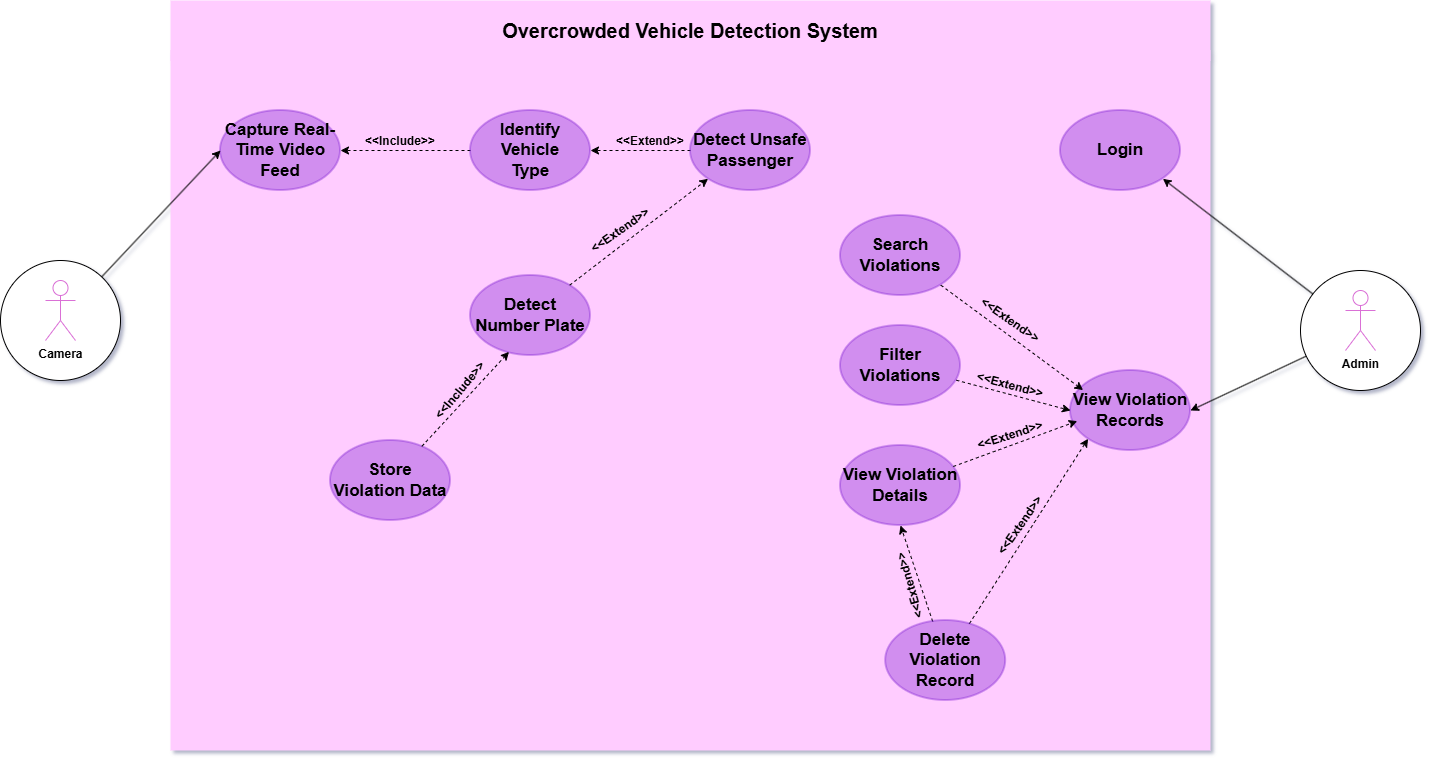

The diagram above was exported from draw.io. Its source (the exported page's mxGraphModel, read from the mxfile embedded in the PNG):
<mxGraphModel dx="1967" dy="1849" grid="1" gridSize="10" guides="1" tooltips="1" connect="1" arrows="1" fold="1" page="1" pageScale="1" pageWidth="827" pageHeight="1169" math="0" shadow="0">
  <root>
    <mxCell id="0" />
    <mxCell id="1" parent="0" />
    <mxCell id="H0Udnlms3z8eI2fXLfsS-7" value="" style="rounded=0;whiteSpace=wrap;html=1;fillColor=light-dark(#FFCCFF,#FFCCFF);strokeColor=none;dashed=1;" parent="1" vertex="1">
      <mxGeometry x="90" width="1040" height="700" as="geometry" />
    </mxCell>
    <mxCell id="H0Udnlms3z8eI2fXLfsS-2" value="&lt;font style=&quot;color: light-dark(rgb(0, 0, 0), rgb(0, 0, 0));&quot;&gt;Capture Real-Time Video Feed&lt;/font&gt;" style="ellipse;whiteSpace=wrap;html=1;fillColor=light-dark(#6600CC,#6600CC);fontColor=#000000;strokeColor=light-dark(#6600CC,#6600CC);fillStyle=auto;gradientColor=none;strokeWidth=2;opacity=30;fontSize=17;fontStyle=1" parent="1" vertex="1">
      <mxGeometry x="140" y="60" width="120" height="80" as="geometry" />
    </mxCell>
    <mxCell id="H0Udnlms3z8eI2fXLfsS-10" style="edgeStyle=orthogonalEdgeStyle;rounded=0;orthogonalLoop=1;jettySize=auto;html=1;entryX=1;entryY=0.5;entryDx=0;entryDy=0;strokeColor=light-dark(#000000,#000000);exitX=0;exitY=0.5;exitDx=0;exitDy=0;dashed=1;" parent="1" source="H0Udnlms3z8eI2fXLfsS-16" target="H0Udnlms3z8eI2fXLfsS-2" edge="1">
      <mxGeometry relative="1" as="geometry">
        <mxPoint x="260" y="210" as="sourcePoint" />
      </mxGeometry>
    </mxCell>
    <mxCell id="BmKJz_VfooLYS2-xGeDy-5" style="edgeStyle=orthogonalEdgeStyle;rounded=0;orthogonalLoop=1;jettySize=auto;html=1;entryX=1;entryY=0.5;entryDx=0;entryDy=0;strokeColor=light-dark(#000000,#000000);dashed=1;" parent="1" source="H0Udnlms3z8eI2fXLfsS-9" target="H0Udnlms3z8eI2fXLfsS-16" edge="1">
      <mxGeometry relative="1" as="geometry" />
    </mxCell>
    <mxCell id="H0Udnlms3z8eI2fXLfsS-9" value="&lt;font style=&quot;color: light-dark(rgb(0, 0, 0), rgb(0, 0, 0));&quot;&gt;Detect Unsafe Passenger&lt;/font&gt;" style="ellipse;whiteSpace=wrap;html=1;fillColor=light-dark(#6600CC,#6600CC);fontColor=#000000;strokeColor=light-dark(#6600CC,#6600CC);fillStyle=auto;gradientColor=none;strokeWidth=2;opacity=30;fontSize=17;fontStyle=1" parent="1" vertex="1">
      <mxGeometry x="610" y="60" width="120" height="80" as="geometry" />
    </mxCell>
    <mxCell id="H0Udnlms3z8eI2fXLfsS-11" value="&lt;font style=&quot;color: light-dark(rgb(0, 0, 0), rgb(0, 0, 0));&quot;&gt;&amp;lt;&amp;lt;Include&amp;gt;&amp;gt;&lt;/font&gt;" style="text;html=1;whiteSpace=wrap;strokeColor=none;fillColor=none;align=center;verticalAlign=middle;rounded=0;fontStyle=1" parent="1" vertex="1">
      <mxGeometry x="290" y="76" width="60" height="30" as="geometry" />
    </mxCell>
    <mxCell id="H0Udnlms3z8eI2fXLfsS-15" value="&lt;font style=&quot;color: light-dark(rgb(0, 0, 0), rgb(0, 0, 0));&quot;&gt;&amp;lt;&amp;lt;Extend&amp;gt;&amp;gt;&lt;/font&gt;" style="text;html=1;whiteSpace=wrap;strokeColor=none;fillColor=none;align=center;verticalAlign=middle;rounded=0;rotation=35;fontStyle=1" parent="1" vertex="1">
      <mxGeometry x="900" y="255" width="60" height="30" as="geometry" />
    </mxCell>
    <mxCell id="H0Udnlms3z8eI2fXLfsS-16" value="&lt;font style=&quot;color: light-dark(rgb(0, 0, 0), rgb(0, 0, 0));&quot;&gt;Identify Vehicle&lt;/font&gt;&lt;div&gt;&lt;span style=&quot;color: light-dark(rgb(0, 0, 0), rgb(0, 0, 0)); background-color: transparent;&quot;&gt;Type&lt;/span&gt;&lt;/div&gt;" style="ellipse;whiteSpace=wrap;html=1;fillColor=light-dark(#6600CC,#6600CC);fontColor=#000000;strokeColor=light-dark(#6600CC,#6600CC);fillStyle=auto;gradientColor=none;strokeWidth=2;opacity=30;fontSize=17;fontStyle=1" parent="1" vertex="1">
      <mxGeometry x="390" y="60" width="120" height="80" as="geometry" />
    </mxCell>
    <mxCell id="H0Udnlms3z8eI2fXLfsS-21" value="&lt;font style=&quot;color: light-dark(rgb(0, 0, 0), rgb(0, 0, 0));&quot;&gt;Store Violation Data&lt;/font&gt;" style="ellipse;whiteSpace=wrap;html=1;fillColor=light-dark(#6600CC,#6600CC);fontColor=#000000;strokeColor=light-dark(#6600CC,#6600CC);fillStyle=auto;gradientColor=none;strokeWidth=2;opacity=30;fontSize=17;fontStyle=1" parent="1" vertex="1">
      <mxGeometry x="250" y="390" width="120" height="80" as="geometry" />
    </mxCell>
    <mxCell id="H0Udnlms3z8eI2fXLfsS-28" value="&lt;font style=&quot;color: light-dark(rgb(0, 0, 0), rgb(0, 0, 0));&quot;&gt;Login&lt;/font&gt;" style="ellipse;whiteSpace=wrap;html=1;fillColor=light-dark(#6600CC,#6600CC);fontColor=#000000;strokeColor=light-dark(#6600CC,#6600CC);fillStyle=auto;gradientColor=none;strokeWidth=2;opacity=30;fontSize=17;fontStyle=1" parent="1" vertex="1">
      <mxGeometry x="980" y="60" width="120" height="80" as="geometry" />
    </mxCell>
    <mxCell id="H0Udnlms3z8eI2fXLfsS-29" value="&lt;font style=&quot;color: light-dark(rgb(0, 0, 0), rgb(0, 0, 0));&quot;&gt;View Violation Records&lt;/font&gt;" style="ellipse;whiteSpace=wrap;html=1;fillColor=light-dark(#6600CC,#6600CC);fontColor=#000000;strokeColor=light-dark(#6600CC,#6600CC);fillStyle=auto;gradientColor=none;strokeWidth=2;opacity=30;fontSize=17;fontStyle=1" parent="1" vertex="1">
      <mxGeometry x="990" y="320" width="120" height="80" as="geometry" />
    </mxCell>
    <mxCell id="H0Udnlms3z8eI2fXLfsS-30" value="&lt;font style=&quot;color: light-dark(rgb(0, 0, 0), rgb(0, 0, 0));&quot;&gt;Search Violations&lt;/font&gt;" style="ellipse;whiteSpace=wrap;html=1;fillColor=light-dark(#6600CC,#6600CC);fontColor=#000000;strokeColor=light-dark(#6600CC,#6600CC);fillStyle=auto;gradientColor=none;strokeWidth=2;opacity=30;fontSize=17;fontStyle=1" parent="1" vertex="1">
      <mxGeometry x="760" y="165" width="120" height="80" as="geometry" />
    </mxCell>
    <mxCell id="H0Udnlms3z8eI2fXLfsS-52" style="rounded=0;orthogonalLoop=1;jettySize=auto;html=1;entryX=0;entryY=0.5;entryDx=0;entryDy=0;strokeColor=light-dark(#000000,#000000);dashed=1;" parent="1" source="H0Udnlms3z8eI2fXLfsS-31" target="H0Udnlms3z8eI2fXLfsS-29" edge="1">
      <mxGeometry relative="1" as="geometry" />
    </mxCell>
    <mxCell id="H0Udnlms3z8eI2fXLfsS-31" value="&lt;font style=&quot;color: light-dark(rgb(0, 0, 0), rgb(0, 0, 0));&quot;&gt;Filter Violations&lt;/font&gt;" style="ellipse;whiteSpace=wrap;html=1;fillColor=light-dark(#6600CC,#6600CC);fontColor=#000000;strokeColor=light-dark(#6600CC,#6600CC);fillStyle=auto;gradientColor=none;strokeWidth=2;opacity=30;fontSize=17;fontStyle=1" parent="1" vertex="1">
      <mxGeometry x="760" y="275" width="120" height="80" as="geometry" />
    </mxCell>
    <mxCell id="H0Udnlms3z8eI2fXLfsS-32" value="&lt;font style=&quot;color: light-dark(rgb(0, 0, 0), rgb(0, 0, 0));&quot;&gt;View Violation Details&lt;/font&gt;" style="ellipse;whiteSpace=wrap;html=1;fillColor=light-dark(#6600CC,#6600CC);fontColor=#000000;strokeColor=light-dark(#6600CC,#6600CC);fillStyle=auto;gradientColor=none;strokeWidth=2;opacity=30;fontSize=17;fontStyle=1" parent="1" vertex="1">
      <mxGeometry x="760" y="395" width="120" height="80" as="geometry" />
    </mxCell>
    <mxCell id="H0Udnlms3z8eI2fXLfsS-54" style="rounded=0;orthogonalLoop=1;jettySize=auto;html=1;entryX=0;entryY=1;entryDx=0;entryDy=0;strokeColor=light-dark(#000000,#000000);dashed=1;" parent="1" source="H0Udnlms3z8eI2fXLfsS-33" target="H0Udnlms3z8eI2fXLfsS-29" edge="1">
      <mxGeometry relative="1" as="geometry" />
    </mxCell>
    <mxCell id="KJi7XQWg9OVQx-7Pv0sq-3" value="" style="rounded=0;orthogonalLoop=1;jettySize=auto;html=1;entryX=0.5;entryY=1;entryDx=0;entryDy=0;fontColor=light-dark(#000000,#000000);strokeColor=light-dark(#000000,#000000);dashed=1;" parent="1" source="H0Udnlms3z8eI2fXLfsS-33" target="H0Udnlms3z8eI2fXLfsS-32" edge="1">
      <mxGeometry relative="1" as="geometry" />
    </mxCell>
    <mxCell id="H0Udnlms3z8eI2fXLfsS-33" value="&lt;font style=&quot;color: light-dark(rgb(0, 0, 0), rgb(0, 0, 0));&quot;&gt;Delete Violation Record&lt;/font&gt;" style="ellipse;whiteSpace=wrap;html=1;fillColor=light-dark(#6600CC,#6600CC);fontColor=#000000;strokeColor=light-dark(#6600CC,#6600CC);fillStyle=auto;gradientColor=none;strokeWidth=2;opacity=30;fontSize=17;fontStyle=1" parent="1" vertex="1">
      <mxGeometry x="805.17" y="570" width="120" height="80" as="geometry" />
    </mxCell>
    <mxCell id="H0Udnlms3z8eI2fXLfsS-35" value="&lt;font style=&quot;color: light-dark(rgb(0, 0, 0), rgb(0, 0, 0)); font-size: 20px;&quot;&gt;&lt;b style=&quot;&quot;&gt;Overcrowded Vehicle Detection System&lt;/b&gt;&lt;/font&gt;" style="rounded=0;whiteSpace=wrap;html=1;fillColor=light-dark(#FFCCFF,#FFCCFF);strokeColor=none;" parent="1" vertex="1">
      <mxGeometry x="90" y="-50" width="1040" height="60" as="geometry" />
    </mxCell>
    <mxCell id="H0Udnlms3z8eI2fXLfsS-42" style="rounded=0;orthogonalLoop=1;jettySize=auto;html=1;entryX=0;entryY=0.5;entryDx=0;entryDy=0;strokeColor=light-dark(#000000,#000000);" parent="1" source="H0Udnlms3z8eI2fXLfsS-36" target="H0Udnlms3z8eI2fXLfsS-2" edge="1">
      <mxGeometry relative="1" as="geometry" />
    </mxCell>
    <mxCell id="H0Udnlms3z8eI2fXLfsS-36" value="" style="ellipse;whiteSpace=wrap;html=1;aspect=fixed;strokeColor=default;fillColor=light-dark(#FFFFFF,#E1D8F7);" parent="1" vertex="1">
      <mxGeometry x="-80" y="210" width="120" height="120" as="geometry" />
    </mxCell>
    <mxCell id="H0Udnlms3z8eI2fXLfsS-37" value="&lt;font style=&quot;color: light-dark(rgb(0, 0, 0), rgb(0, 0, 0));&quot;&gt;&lt;b&gt;Camera&lt;/b&gt;&lt;/font&gt;" style="shape=umlActor;verticalLabelPosition=bottom;verticalAlign=top;html=1;outlineConnect=0;strokeColor=light-dark(#DA70D6,#DA70D6);" parent="1" vertex="1">
      <mxGeometry x="-35" y="230" width="30" height="60" as="geometry" />
    </mxCell>
    <mxCell id="H0Udnlms3z8eI2fXLfsS-45" style="rounded=0;orthogonalLoop=1;jettySize=auto;html=1;entryX=1;entryY=1;entryDx=0;entryDy=0;strokeColor=light-dark(#000000,#000000);" parent="1" source="H0Udnlms3z8eI2fXLfsS-40" target="H0Udnlms3z8eI2fXLfsS-28" edge="1">
      <mxGeometry relative="1" as="geometry" />
    </mxCell>
    <mxCell id="H0Udnlms3z8eI2fXLfsS-46" style="rounded=0;orthogonalLoop=1;jettySize=auto;html=1;entryX=1;entryY=0.5;entryDx=0;entryDy=0;strokeColor=light-dark(#000000,#000000);" parent="1" source="H0Udnlms3z8eI2fXLfsS-40" target="H0Udnlms3z8eI2fXLfsS-29" edge="1">
      <mxGeometry relative="1" as="geometry" />
    </mxCell>
    <mxCell id="H0Udnlms3z8eI2fXLfsS-40" value="" style="ellipse;whiteSpace=wrap;html=1;aspect=fixed;strokeColor=default;fillColor=light-dark(#FFFFFF,#E1D8F7);" parent="1" vertex="1">
      <mxGeometry x="1220" y="220" width="120" height="120" as="geometry" />
    </mxCell>
    <mxCell id="H0Udnlms3z8eI2fXLfsS-41" value="&lt;font style=&quot;color: light-dark(rgb(0, 0, 0), rgb(0, 0, 0));&quot;&gt;&lt;b&gt;Admin&lt;/b&gt;&lt;/font&gt;" style="shape=umlActor;verticalLabelPosition=bottom;verticalAlign=top;html=1;outlineConnect=0;strokeColor=light-dark(#DA70D6,#DA70D6);" parent="1" vertex="1">
      <mxGeometry x="1265" y="240" width="30" height="60" as="geometry" />
    </mxCell>
    <mxCell id="H0Udnlms3z8eI2fXLfsS-51" style="rounded=0;orthogonalLoop=1;jettySize=auto;html=1;entryX=0.105;entryY=0.245;entryDx=0;entryDy=0;entryPerimeter=0;strokeColor=light-dark(#000000,#000000);dashed=1;" parent="1" source="H0Udnlms3z8eI2fXLfsS-30" target="H0Udnlms3z8eI2fXLfsS-29" edge="1">
      <mxGeometry relative="1" as="geometry" />
    </mxCell>
    <mxCell id="H0Udnlms3z8eI2fXLfsS-53" style="rounded=0;orthogonalLoop=1;jettySize=auto;html=1;entryX=0.056;entryY=0.633;entryDx=0;entryDy=0;entryPerimeter=0;strokeColor=light-dark(#000000,#000000);dashed=1;" parent="1" source="H0Udnlms3z8eI2fXLfsS-32" target="H0Udnlms3z8eI2fXLfsS-29" edge="1">
      <mxGeometry relative="1" as="geometry" />
    </mxCell>
    <mxCell id="H0Udnlms3z8eI2fXLfsS-55" value="&lt;font style=&quot;color: light-dark(rgb(0, 0, 0), rgb(0, 0, 0));&quot;&gt;&amp;lt;&amp;lt;Extend&amp;gt;&amp;gt;&lt;/font&gt;" style="text;html=1;whiteSpace=wrap;strokeColor=none;fillColor=none;align=center;verticalAlign=middle;rounded=0;rotation=15;fontStyle=1" parent="1" vertex="1">
      <mxGeometry x="900" y="320" width="60" height="30" as="geometry" />
    </mxCell>
    <mxCell id="H0Udnlms3z8eI2fXLfsS-57" value="&lt;font style=&quot;color: light-dark(rgb(0, 0, 0), rgb(0, 0, 0));&quot;&gt;&amp;lt;&amp;lt;Extend&amp;gt;&amp;gt;&lt;/font&gt;" style="text;html=1;whiteSpace=wrap;strokeColor=none;fillColor=none;align=center;verticalAlign=middle;rounded=0;rotation=-18;fontStyle=1" parent="1" vertex="1">
      <mxGeometry x="900" y="370" width="60" height="30" as="geometry" />
    </mxCell>
    <mxCell id="H0Udnlms3z8eI2fXLfsS-58" value="&lt;font style=&quot;color: light-dark(rgb(0, 0, 0), rgb(0, 0, 0));&quot;&gt;&amp;lt;&amp;lt;Extend&amp;gt;&amp;gt;&lt;/font&gt;" style="text;html=1;whiteSpace=wrap;strokeColor=none;fillColor=none;align=center;verticalAlign=middle;rounded=0;rotation=-55;fontStyle=1" parent="1" vertex="1">
      <mxGeometry x="910" y="460" width="60" height="30" as="geometry" />
    </mxCell>
    <mxCell id="H0Udnlms3z8eI2fXLfsS-59" value="&lt;font style=&quot;color: light-dark(rgb(0, 0, 0), rgb(0, 0, 0));&quot;&gt;Detect Number Plate&lt;/font&gt;" style="ellipse;whiteSpace=wrap;html=1;fillColor=light-dark(#6600CC,#6600CC);fontColor=#000000;strokeColor=light-dark(#6600CC,#6600CC);fillStyle=auto;gradientColor=none;strokeWidth=2;opacity=30;fontSize=17;fontStyle=1" parent="1" vertex="1">
      <mxGeometry x="390" y="225" width="120" height="80" as="geometry" />
    </mxCell>
    <mxCell id="BmKJz_VfooLYS2-xGeDy-3" style="rounded=0;orthogonalLoop=1;jettySize=auto;html=1;entryX=0;entryY=1;entryDx=0;entryDy=0;strokeColor=light-dark(#000000,#000000);dashed=1;" parent="1" source="H0Udnlms3z8eI2fXLfsS-59" target="H0Udnlms3z8eI2fXLfsS-9" edge="1">
      <mxGeometry relative="1" as="geometry">
        <mxPoint x="405.67999999999984" y="260.8800000000001" as="targetPoint" />
      </mxGeometry>
    </mxCell>
    <mxCell id="BmKJz_VfooLYS2-xGeDy-4" value="&lt;font style=&quot;color: light-dark(rgb(0, 0, 0), rgb(0, 0, 0));&quot;&gt;&amp;lt;&amp;lt;Extend&amp;gt;&amp;gt;&lt;/font&gt;" style="text;html=1;whiteSpace=wrap;strokeColor=none;fillColor=none;align=center;verticalAlign=middle;rounded=0;rotation=-35;fontStyle=1" parent="1" vertex="1">
      <mxGeometry x="510" y="165" width="60" height="30" as="geometry" />
    </mxCell>
    <mxCell id="BmKJz_VfooLYS2-xGeDy-7" value="&lt;font style=&quot;color: light-dark(rgb(0, 0, 0), rgb(0, 0, 0));&quot;&gt;&amp;lt;&amp;lt;Extend&amp;gt;&amp;gt;&lt;/font&gt;" style="text;html=1;whiteSpace=wrap;strokeColor=none;fillColor=none;align=center;verticalAlign=middle;rounded=0;rotation=0;fontStyle=1" parent="1" vertex="1">
      <mxGeometry x="540" y="76" width="60" height="30" as="geometry" />
    </mxCell>
    <mxCell id="xCtcLXmgVrfY8u6EDgox-2" style="rounded=0;orthogonalLoop=1;jettySize=auto;html=1;entryX=0.321;entryY=0.955;entryDx=0;entryDy=0;entryPerimeter=0;strokeColor=light-dark(#000000,#000000);dashed=1;" edge="1" parent="1" source="H0Udnlms3z8eI2fXLfsS-21" target="H0Udnlms3z8eI2fXLfsS-59">
      <mxGeometry relative="1" as="geometry" />
    </mxCell>
    <mxCell id="xCtcLXmgVrfY8u6EDgox-3" value="&lt;font style=&quot;color: light-dark(rgb(0, 0, 0), rgb(0, 0, 0));&quot;&gt;&amp;lt;&amp;lt;Include&amp;gt;&amp;gt;&lt;/font&gt;" style="text;html=1;whiteSpace=wrap;strokeColor=none;fillColor=none;align=center;verticalAlign=middle;rounded=0;rotation=-50;fontStyle=1" vertex="1" parent="1">
      <mxGeometry x="350" y="325" width="60" height="30" as="geometry" />
    </mxCell>
    <mxCell id="xCtcLXmgVrfY8u6EDgox-4" value="&lt;font style=&quot;color: light-dark(rgb(0, 0, 0), rgb(0, 0, 0));&quot;&gt;&amp;lt;&amp;lt;Extend&amp;gt;&amp;gt;&lt;/font&gt;" style="text;html=1;whiteSpace=wrap;strokeColor=none;fillColor=none;align=center;verticalAlign=middle;rounded=0;rotation=-106;fontStyle=1" vertex="1" parent="1">
      <mxGeometry x="800" y="520" width="60" height="30" as="geometry" />
    </mxCell>
  </root>
</mxGraphModel>